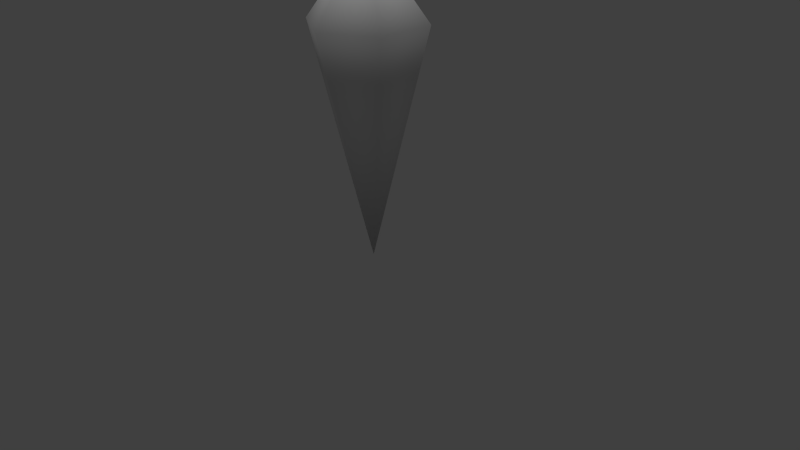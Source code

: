 # Source: pointer.blend  (saved by Blender 2.76.0; exported with 4.5.12 LTS)
import bpy
from mathutils import Matrix  # noqa: F401  (used for matrix-valued properties, if any)

bpy.ops.wm.read_factory_settings(use_empty=True)
scene = bpy.context.scene
scene.name = 'Scene'

# ---- collections
col_collection_1 = bpy.data.collections.new('Collection 1'); scene.collection.children.link(col_collection_1)

# ---- materials (node trees are filled in below, after node groups)
mat_material = bpy.data.materials.new('Material')
mat_material.alpha_threshold = 0.0
mat_material.use_transparent_shadow = False
mat_material.roughness = 0.5

# ---- material node trees

# ---- world
world_world = bpy.data.worlds.new('World'); scene.world = world_world
world_world.color = (0.05088, 0.05088, 0.05088)
world_world.use_sun_shadow = False
world_world.sun_shadow_jitter_overblur = 0.0
world_world.cycles.sampling_method = 'MANUAL'
world_world.cycles.sample_map_resolution = 256

# ---- cameras
cam_camera = bpy.data.cameras.new('Camera')
cam_camera.clip_end = 100.0
cam_camera.lens = 35.0
cam_camera.sensor_width = 32.0
cam_camera.sensor_height = 18.0
cam_camera.ortho_scale = 7.314
cam_camera.dof.focus_distance = 0.0
cam_camera.dof.aperture_fstop = 128.0

# ---- lights
light_hemi = bpy.data.lights.new('Hemi', 'SUN')
light_hemi.transmission_factor = 0.0
light_hemi.angle = 0.1993
light_hemi.energy = 1.0
light_hemi.shadow_buffer_clip_start = 0.5
light_hemi.shadow_soft_size = 0.1
light_hemi.shadow_cascade_max_distance = 1000.0
light_hemi.cycles.use_multiple_importance_sampling = False

# ---- meshes
me_cone = bpy.data.meshes.new('Cone')
me_cone.from_pydata([(-2.421e-08, -0.75, 3.0), (0.6495, -0.375, 3.0), (0.6495, 0.375, 3.0), (-8.978e-08, 0.75, 3.0), (-2.421e-08, 6.519e-09, 0.0), (-0.6495, 0.375, 3.0), (-0.6495, -0.375, 3.0), (-5.16e-07, -1.276e-07, 4.0)], [], [(5, 4, 6), (0, 4, 1), (3, 4, 5), (2, 4, 3), (6, 4, 0), (1, 4, 2), (1, 2, 7), (5, 6, 7), (3, 5, 7), (2, 3, 7), (0, 1, 7), (6, 0, 7)])
me_cone.polygons.foreach_set('use_smooth', [True] * 12)
_uv = me_cone.uv_layers.new(name='UVMap')
_uv.uv.foreach_set('vector', [0.6307, 0.6904, 0.4907, 0.01654, 0.3714, 0.6917, 0.04419, 0.7279, 0.486, 0.01656, 0.3651, 0.6916, 0.9526, 0.7239, 0.4907, 0.01654, 0.6307, 0.6904, 0.6243, 0.6905, 0.486, 0.01656, 0.9461, 0.7243, 0.3714, 0.6917, 0.4907, 0.01654, 0.05062, 0.7282, 0.3651, 0.6916, 0.486, 0.01656, 0.6243, 0.6905, 0.3651, 0.6916, 0.6243, 0.6905, 0.4985, 0.9818, 0.6307, 0.6904, 0.3714, 0.6917, 0.5055, 0.9818, 0.9526, 0.7239, 0.6307, 0.6904, 0.5055, 0.9818, 0.6243, 0.6905, 0.9461, 0.7243, 0.4985, 0.9818, 0.04419, 0.7279, 0.3651, 0.6916, 0.4985, 0.9818, 0.3714, 0.6917, 0.05062, 0.7282, 0.5055, 0.9818])
me_cone.materials.append(mat_material)
me_cone.use_remesh_preserve_volume = False
me_cone.use_remesh_preserve_attributes = False
me_cone.use_mirror_vertex_groups = False
me_cone.update()

# ---- objects
ob_hemi = bpy.data.objects.new('Hemi', light_hemi)
ob_cone = bpy.data.objects.new('Cone', me_cone)
ob_camera = bpy.data.objects.new('Camera', cam_camera)

# ---- transforms, parenting, visibility, modifiers, constraints
ob_hemi.location = (-1.417, 0.285, -1.582)
ob_hemi.lineart.crease_threshold = 0.0
ob_cone.location = (0.0, 0.0, 0.0)
ob_cone.lineart.crease_threshold = 0.0
ob_camera.location = (7.481, -6.508, 5.344)
ob_camera.rotation_euler = (1.109, 0.01082, 0.8149)
ob_camera.lock_rotations_4d = False
ob_camera.empty_display_type = 'ARROWS'
ob_camera.color = (0.0, 0.0, 0.0, 0.0)
ob_camera.display_type = 'WIRE'
ob_camera.lineart.crease_threshold = 0.0

# ---- collection membership
col_collection_1.objects.link(ob_hemi)
col_collection_1.objects.link(ob_cone)
col_collection_1.objects.link(ob_camera)

# ---- scene / render settings (as saved in the file)
scene.camera = ob_camera
scene.frame_start = 1; scene.frame_end = 250; scene.frame_set(1)
scene.render.engine = 'BLENDER_EEVEE_NEXT'
scene.render.resolution_percentage = 50
scene.render.dither_intensity = 0.0
scene.cycles.use_denoising = False
scene.cycles.samples = 10
scene.cycles.sampling_pattern = 'TABULATED_SOBOL'
scene.cycles.light_sampling_threshold = 0.0
scene.cycles.use_adaptive_sampling = False
scene.cycles.use_light_tree = False
scene.cycles.blur_glossy = 0.0
scene.cycles.pixel_filter_type = 'GAUSSIAN'
scene.cycles.sample_clamp_indirect = 0.0
scene.view_settings.view_transform = 'Standard'
bpy.context.view_layer.update()

